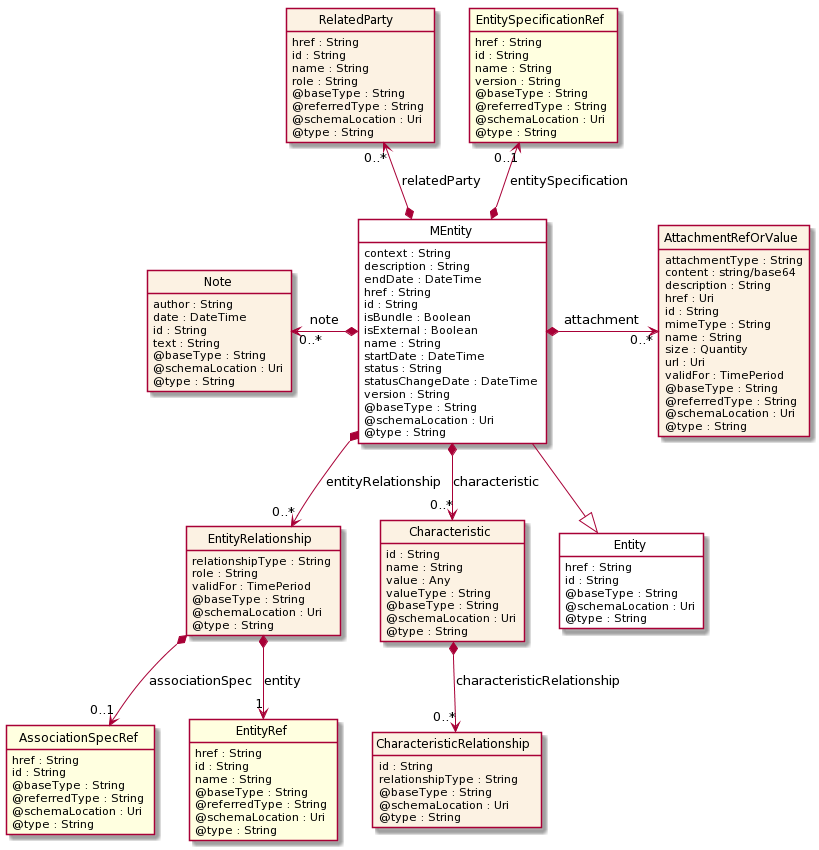

The diagram above was rendered by PlantUML. Its source (embedded in the PNG):
@startuml
hide circle
hide methods
hide stereotype
show <<Enumeration>> stereotype
skinparam class {
   BackgroundColor<<Enumeration>> #E6F5F7
   BackgroundColor<<Ref>> #FFFFE0
   BackgroundColor<<Pivot>> #FFFFFFF
   BackgroundColor #FCF2E3
}

class MEntity  <<Pivot>> {
    context : String
    description : String
    endDate : DateTime
    href : String
    id : String
    isBundle : Boolean
    isExternal : Boolean
    name : String
    startDate : DateTime
    status : String
    statusChangeDate : DateTime
    version : String
    @baseType : String
    @schemaLocation : Uri
    @type : String
}

class Note  {
    author : String
    date : DateTime
    id : String
    text : String
    @baseType : String
    @schemaLocation : Uri
    @type : String
}

class EntityRelationship  {
    relationshipType : String
    role : String
    validFor : TimePeriod
    @baseType : String
    @schemaLocation : Uri
    @type : String
}

class AssociationSpecRef  <<Ref>> {
    href : String
    id : String
    @baseType : String
    @referredType : String
    @schemaLocation : Uri
    @type : String
}

class EntityRef  <<Ref>> {
    href : String
    id : String
    name : String
    @baseType : String
    @referredType : String
    @schemaLocation : Uri
    @type : String
}

class RelatedParty  {
    href : String
    id : String
    name : String
    role : String
    @baseType : String
    @referredType : String
    @schemaLocation : Uri
    @type : String
}

class Characteristic  {
    id : String
    name : String
    value : Any
    valueType : String
    @baseType : String
    @schemaLocation : Uri
    @type : String
}

class CharacteristicRelationship  {
    id : String
    relationshipType : String
    @baseType : String
    @schemaLocation : Uri
    @type : String
}

class AttachmentRefOrValue  {
    attachmentType : String
    content : string/base64
    description : String
    href : Uri
    id : String
    mimeType : String
    name : String
    size : Quantity
    url : Uri
    validFor : TimePeriod
    @baseType : String
    @referredType : String
    @schemaLocation : Uri
    @type : String
}

class EntitySpecificationRef  <<Ref>> {
    href : String
    id : String
    name : String
    version : String
    @baseType : String
    @referredType : String
    @schemaLocation : Uri
    @type : String
}

class Entity  <<Pivot>> {
    href : String
    id : String
    @baseType : String
    @schemaLocation : Uri
    @type : String
}

MEntity --|> Entity
Note "0..*" <-left-* MEntity : note

MEntity *-right-> "0..*" AttachmentRefOrValue : attachment

RelatedParty "0..*" <--* MEntity : relatedParty

EntitySpecificationRef "0..1" <--* MEntity : entitySpecification

MEntity *-->  "0..*" Characteristic : characteristic

MEntity *-->  "0..*" EntityRelationship : entityRelationship

EntityRelationship *-->  "0..1" AssociationSpecRef : associationSpec

EntityRelationship *-->  "1" EntityRef : entity

Characteristic *-->  "0..*" CharacteristicRelationship : characteristicRelationship

@enduml